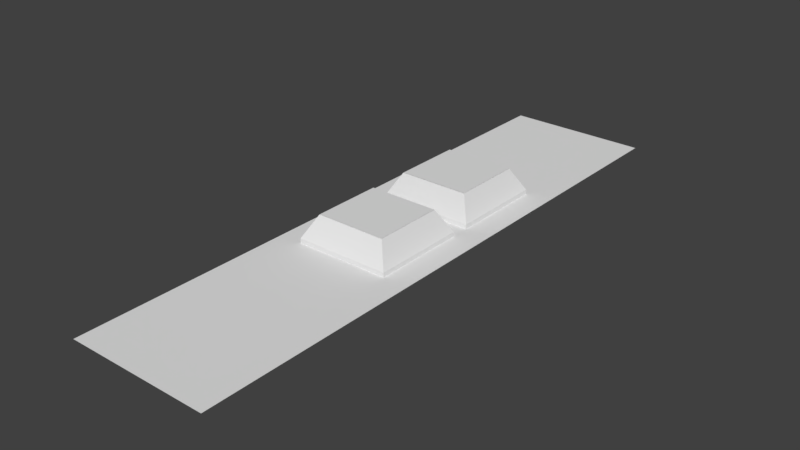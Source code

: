 # Source: Buttons.blend  (saved by Blender 2.79.0; exported with 4.5.12 LTS)
import bpy
from mathutils import Matrix  # noqa: F401  (used for matrix-valued properties, if any)

bpy.ops.wm.read_factory_settings(use_empty=True)
scene = bpy.context.scene
scene.name = 'Scene'

# ---- collections
col_collection_1 = bpy.data.collections.new('Collection 1'); scene.collection.children.link(col_collection_1)

# ---- materials (node trees are filled in below, after node groups)
mat_material = bpy.data.materials.new('Material')
mat_material.alpha_threshold = 0.0
mat_material.use_transparent_shadow = False
mat_material.roughness = 0.5
mat_material.line_color = (0.0, 0.0, 0.0, 1.0)

# ---- material node trees

# ---- world
world_world = bpy.data.worlds.new('World'); scene.world = world_world
world_world.color = (0.05088, 0.05088, 0.05088)
world_world.use_sun_shadow = False
world_world.sun_shadow_jitter_overblur = 0.0
world_world.cycles.sampling_method = 'MANUAL'

# ---- meshes
me_plane_002 = bpy.data.meshes.new('Plane.002')
me_plane_002.from_pydata([(-1.0, -1.0, 0.0), (1.0, -1.0, 0.0), (-1.0, 1.0, 0.0), (1.0, 1.0, 0.0)], [], [(0, 1, 3, 2)])
me_plane_002.use_remesh_preserve_volume = False
me_plane_002.use_remesh_preserve_attributes = False
me_plane_002.use_mirror_vertex_groups = False
me_plane_002.update()
me_plane_001 = bpy.data.meshes.new('Plane.001')
me_plane_001.from_pydata([(-1.0, -1.0, 0.0), (1.0, -1.0, 0.0), (-1.0, 1.0, 0.0), (1.0, 1.0, 0.0)], [], [(0, 1, 3, 2)])
me_plane_001.use_remesh_preserve_volume = False
me_plane_001.use_remesh_preserve_attributes = False
me_plane_001.use_mirror_vertex_groups = False
me_plane_001.update()
me_cube_001 = bpy.data.meshes.new('Cube.001')
me_cube_001.from_pydata([(1.0, 1.0, -1.0), (1.0, -1.0, -1.0), (-1.0, -1.0, -1.0), (-1.0, 1.0, -1.0), (0.7456, 0.7456, -0.5287), (0.7456, -0.7456, -0.5287), (-0.7456, -0.7456, -0.5287), (-0.7456, 0.7456, -0.5287), (1.0, 1.0, -1.546), (1.0, -1.0, -1.546), (-1.0, -1.0, -1.546), (-1.0, 1.0, -1.546)], [], [(2, 3, 11, 10), (4, 7, 6, 5), (0, 4, 5, 1), (1, 5, 6, 2), (2, 6, 7, 3), (4, 0, 3, 7), (8, 9, 10, 11), (1, 2, 10, 9), (3, 0, 8, 11), (0, 1, 9, 8)])
me_cube_001.materials.append(mat_material)
me_cube_001.use_remesh_preserve_volume = False
me_cube_001.use_remesh_preserve_attributes = False
me_cube_001.use_mirror_vertex_groups = False
me_cube_001.update()
me_cube = bpy.data.meshes.new('Cube')
me_cube.from_pydata([(1.0, 1.0, -1.0), (1.0, -1.0, -1.0), (-1.0, -1.0, -1.0), (-1.0, 1.0, -1.0), (0.7456, 0.7456, -0.5287), (0.7456, -0.7456, -0.5287), (-0.7456, -0.7456, -0.5287), (-0.7456, 0.7456, -0.5287), (1.0, 1.0, -1.546), (1.0, -1.0, -1.546), (-1.0, -1.0, -1.546), (-1.0, 1.0, -1.546)], [], [(2, 3, 11, 10), (4, 7, 6, 5), (0, 4, 5, 1), (1, 5, 6, 2), (2, 6, 7, 3), (4, 0, 3, 7), (8, 9, 10, 11), (1, 2, 10, 9), (3, 0, 8, 11), (0, 1, 9, 8)])
me_cube.materials.append(mat_material)
me_cube.use_remesh_preserve_volume = False
me_cube.use_remesh_preserve_attributes = False
me_cube.use_mirror_vertex_groups = False
me_cube.update()
me_plane = bpy.data.meshes.new('Plane')
me_plane.from_pydata([(-0.5005, -1.719, 0.0), (0.2753, -1.719, 0.0), (-0.5005, 1.481, 0.0), (0.2753, 1.481, 0.0), (0.1405, 0.07452, 1.863e-09), (-0.3726, 0.07452, 1.863e-09), (0.1405, 0.5876, 1.863e-09), (-0.3726, 0.5876, 1.863e-09), (0.1405, -0.5372, 1.863e-09), (-0.3726, -0.5372, 0.0), (0.1405, -0.0242, 1.863e-09), (-0.3726, -0.0242, 1.863e-09)], [], [(0, 1, 3, 10, 8, 9), (2, 5, 7, 6, 3), (9, 11, 10, 3, 6, 4, 5, 2, 0)])
me_plane.use_remesh_preserve_volume = False
me_plane.use_remesh_preserve_attributes = False
me_plane.use_mirror_vertex_groups = False
me_plane.update()

# ---- objects
ob_plane_002 = bpy.data.objects.new('Plane.002', me_plane_002)
ob_plane_001 = bpy.data.objects.new('Plane.001', me_plane_001)
ob_cube_001 = bpy.data.objects.new('Cube.001', me_cube_001)
ob_cube = bpy.data.objects.new('Cube', me_cube)
ob_plane = bpy.data.objects.new('Plane', me_plane)

# ---- transforms, parenting, visibility, modifiers, constraints
ob_plane_002.location = (1.0, 1.115, 1.083)
ob_plane_002.scale = (0.7369, 0.7369, 0.7369)
ob_plane_002.lineart.crease_threshold = 0.0
ob_plane_001.location = (1.0, 3.499, 1.083)
ob_plane_001.scale = (0.7369, 0.7369, 0.7369)
ob_plane_001.lineart.crease_threshold = 0.0
ob_cube_001.location = (1.0, 3.499, 1.604)
ob_cube_001.lock_rotations_4d = False
ob_cube_001.empty_display_type = 'ARROWS'
ob_cube_001.lineart.crease_threshold = 0.0
ob_cube.location = (1.0, 1.114, 1.604)
ob_cube.lock_rotations_4d = False
ob_cube.empty_display_type = 'ARROWS'
ob_cube.lineart.crease_threshold = 0.0
ob_plane.location = (1.452, 2.208, 0.5075)
ob_plane.scale = (3.898, 3.898, 3.898)
ob_plane.lineart.crease_threshold = 0.0

# ---- collection membership
col_collection_1.objects.link(ob_plane_002)
col_collection_1.objects.link(ob_plane_001)
col_collection_1.objects.link(ob_cube_001)
col_collection_1.objects.link(ob_cube)
col_collection_1.objects.link(ob_plane)

# ---- scene / render settings (as saved in the file)
scene.frame_start = 1; scene.frame_end = 250; scene.frame_set(1)
scene.render.engine = 'BLENDER_EEVEE_NEXT'
scene.render.resolution_percentage = 50
scene.render.dither_intensity = 0.0
scene.cycles.use_denoising = False
scene.cycles.samples = 128
scene.cycles.sampling_pattern = 'TABULATED_SOBOL'
scene.cycles.use_adaptive_sampling = False
scene.cycles.use_light_tree = False
scene.cycles.blur_glossy = 0.0
scene.cycles.sample_clamp_indirect = 0.0
scene.view_settings.view_transform = 'Standard'
bpy.context.view_layer.update()

# ---- added for rendering (the .blend has no active camera and no usable light): camera, sun
cam_auto = bpy.data.cameras.new('AutoCamera')
cam_auto.lens = 50.0
cam_auto.sensor_width = 36.0
cam_auto.clip_end = 1000.0
ob_auto_camera = bpy.data.objects.new('AutoCamera', cam_auto)
scene.collection.objects.link(ob_auto_camera)
ob_auto_camera.location = (12.9265, -12.5517, 10.1012)
ob_auto_camera.rotation_euler = (1.09748, -7.21219e-08, 0.694738)
scene.camera = ob_auto_camera
light_auto_sun = bpy.data.lights.new('AutoSun', 'SUN')
light_auto_sun.energy = 3.0
light_auto_sun.angle = 0.0523599
ob_auto_sun = bpy.data.objects.new('AutoSun', light_auto_sun)
scene.collection.objects.link(ob_auto_sun)
ob_auto_sun.rotation_euler = (0.872665, 0.174533, 0.523599)
bpy.context.view_layer.update()
